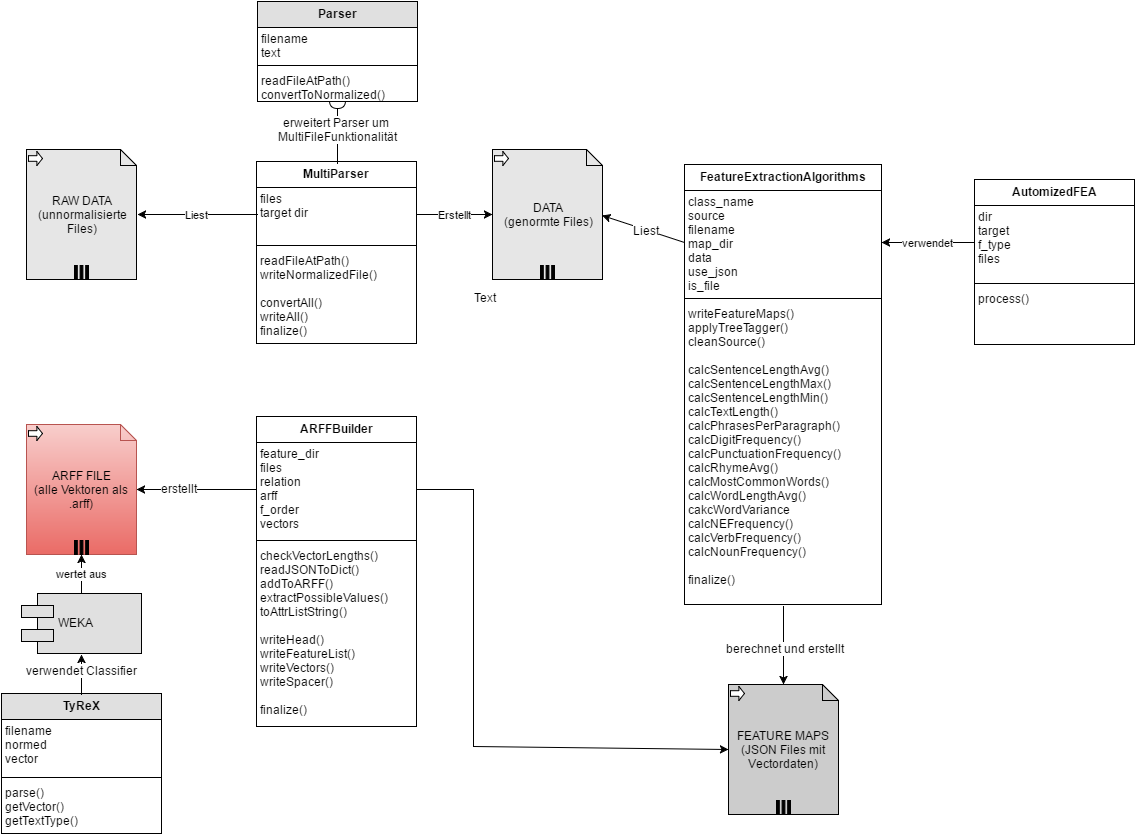

The diagram above was exported from draw.io. Its source (the exported page's mxGraphModel, read from the mxfile embedded in the PNG):
<mxGraphModel dx="1434" dy="818" grid="1" gridSize="10" guides="1" tooltips="1" connect="1" arrows="1" fold="1" page="1" pageScale="1" pageWidth="826" pageHeight="1169" background="#ffffff" math="0" shadow="0">
  <root>
    <mxCell id="0" />
    <mxCell id="1" parent="0" />
    <mxCell id="2" value="Multi&lt;span style=&quot;line-height: 1.2&quot;&gt;Parser&lt;/span&gt;" style="swimlane;html=1;fontStyle=1;align=center;verticalAlign=top;childLayout=stackLayout;horizontal=1;startSize=26;horizontalStack=0;resizeParent=1;resizeLast=0;collapsible=1;marginBottom=0;swimlaneFillColor=#ffffff;" parent="1" vertex="1">
      <mxGeometry x="332" y="198" width="160" height="182" as="geometry" />
    </mxCell>
    <mxCell id="3" value="files&lt;div&gt;target dir&lt;/div&gt;" style="text;html=1;strokeColor=none;fillColor=none;align=left;verticalAlign=top;spacingLeft=4;spacingRight=4;whiteSpace=wrap;overflow=hidden;rotatable=0;points=[[0,0.5],[1,0.5]];portConstraint=eastwest;" parent="2" vertex="1">
      <mxGeometry y="26" width="160" height="54" as="geometry" />
    </mxCell>
    <mxCell id="4" value="" style="line;html=1;strokeWidth=1;fillColor=none;align=left;verticalAlign=middle;spacingTop=-1;spacingLeft=3;spacingRight=3;rotatable=0;labelPosition=right;points=[];portConstraint=eastwest;" parent="2" vertex="1">
      <mxGeometry y="80" width="160" height="8" as="geometry" />
    </mxCell>
    <mxCell id="5" value="readFileAtPath()&lt;div&gt;writeNormalizedFile()&lt;/div&gt;&lt;div&gt;&lt;br&gt;&lt;/div&gt;&lt;div&gt;convertAll()&lt;/div&gt;&lt;div&gt;writeAll()&lt;/div&gt;&lt;div&gt;finalize()&lt;/div&gt;" style="text;html=1;strokeColor=none;fillColor=none;align=left;verticalAlign=top;spacingLeft=4;spacingRight=4;whiteSpace=wrap;overflow=hidden;rotatable=0;points=[[0,0.5],[1,0.5]];portConstraint=eastwest;" parent="2" vertex="1">
      <mxGeometry y="88" width="160" height="92" as="geometry" />
    </mxCell>
    <mxCell id="11" value="FeatureExtractionAlgorithms" style="swimlane;html=1;fontStyle=1;align=center;verticalAlign=top;childLayout=stackLayout;horizontal=1;startSize=26;horizontalStack=0;resizeParent=1;resizeLast=0;collapsible=1;marginBottom=0;swimlaneFillColor=#ffffff;" parent="1" vertex="1">
      <mxGeometry x="760" y="201" width="197" height="440" as="geometry" />
    </mxCell>
    <mxCell id="12" value="&lt;div&gt;class_name&lt;/div&gt;source&lt;div&gt;filename&lt;/div&gt;&lt;div&gt;map_dir&lt;/div&gt;&lt;div&gt;data&lt;/div&gt;&lt;div&gt;use_json&lt;/div&gt;&lt;div&gt;is_file&lt;/div&gt;" style="text;html=1;strokeColor=none;fillColor=none;align=left;verticalAlign=top;spacingLeft=4;spacingRight=4;whiteSpace=wrap;overflow=hidden;rotatable=0;points=[[0,0.5],[1,0.5]];portConstraint=eastwest;" parent="11" vertex="1">
      <mxGeometry y="26" width="197" height="104" as="geometry" />
    </mxCell>
    <mxCell id="13" value="" style="line;html=1;strokeWidth=1;fillColor=none;align=left;verticalAlign=middle;spacingTop=-1;spacingLeft=3;spacingRight=3;rotatable=0;labelPosition=right;points=[];portConstraint=eastwest;" parent="11" vertex="1">
      <mxGeometry y="130" width="197" height="8" as="geometry" />
    </mxCell>
    <mxCell id="14" value="writeFeatureMaps()&lt;div&gt;applyTreeTagger()&lt;/div&gt;&lt;div&gt;cleanSource()&lt;br&gt;&lt;div&gt;&lt;br&gt;&lt;/div&gt;&lt;div&gt;calcSentenceLengthAvg()&lt;/div&gt;&lt;div&gt;&lt;div&gt;calcSentenceLengthMax()&lt;/div&gt;&lt;/div&gt;&lt;div&gt;&lt;div&gt;calcSentenceLengthMin()&lt;/div&gt;&lt;/div&gt;&lt;div&gt;calcTextLength()&lt;/div&gt;&lt;div&gt;calcPhrasesPerParagraph()&lt;/div&gt;&lt;div&gt;calcDigitFrequency()&lt;/div&gt;&lt;div&gt;calcPunctuationFrequency()&lt;/div&gt;&lt;div&gt;calcRhymeAvg()&lt;/div&gt;&lt;div&gt;calcMostCommonWords()&lt;/div&gt;&lt;div&gt;calcWordLengthAvg()&lt;/div&gt;&lt;div&gt;cakcWordVariance&lt;/div&gt;&lt;div&gt;calcNEFrequency()&lt;/div&gt;&lt;div&gt;calcVerbFrequency()&lt;/div&gt;&lt;div&gt;calcNounFrequency()&lt;/div&gt;&lt;div&gt;&lt;br&gt;&lt;/div&gt;&lt;div&gt;finalize()&lt;/div&gt;&lt;/div&gt;" style="text;html=1;strokeColor=none;fillColor=none;align=left;verticalAlign=top;spacingLeft=4;spacingRight=4;whiteSpace=wrap;overflow=hidden;rotatable=0;points=[[0,0.5],[1,0.5]];portConstraint=eastwest;" parent="11" vertex="1">
      <mxGeometry y="138" width="197" height="302" as="geometry" />
    </mxCell>
    <mxCell id="16" value="DATA&lt;div&gt;(genormte Files)&lt;/div&gt;" style="shape=note;whiteSpace=wrap;size=16;html=1;fillColor=#E6E6E6;" parent="1" vertex="1">
      <mxGeometry x="568" y="186" width="110" height="130" as="geometry" />
    </mxCell>
    <mxCell id="17" value="" style="html=1;shape=singleArrow;arrowWidth=0.4;arrowSize=0.4;" parent="16" vertex="1">
      <mxGeometry width="14" height="14" relative="1" as="geometry">
        <mxPoint x="2" y="2" as="offset" />
      </mxGeometry>
    </mxCell>
    <mxCell id="18" value="" style="html=1;whiteSpace=wrap;shape=parallelMarker;" parent="16" vertex="1">
      <mxGeometry x="0.5" y="1" width="14" height="14" relative="1" as="geometry">
        <mxPoint x="-7" y="-14" as="offset" />
      </mxGeometry>
    </mxCell>
    <mxCell id="19" value="RAW DATA&lt;div&gt;(unnormalisierte&lt;/div&gt;&lt;div&gt;Files)&lt;/div&gt;" style="shape=note;whiteSpace=wrap;size=16;html=1;fillColor=#E6E6E6;" parent="1" vertex="1">
      <mxGeometry x="102" y="186" width="110" height="130" as="geometry" />
    </mxCell>
    <mxCell id="20" value="" style="html=1;shape=singleArrow;arrowWidth=0.4;arrowSize=0.4;" parent="19" vertex="1">
      <mxGeometry width="14" height="14" relative="1" as="geometry">
        <mxPoint x="2" y="2" as="offset" />
      </mxGeometry>
    </mxCell>
    <mxCell id="21" value="" style="html=1;whiteSpace=wrap;shape=parallelMarker;" parent="19" vertex="1">
      <mxGeometry x="0.5" y="1" width="14" height="14" relative="1" as="geometry">
        <mxPoint x="-7" y="-14" as="offset" />
      </mxGeometry>
    </mxCell>
    <mxCell id="22" value="Liest" style="endArrow=classic;html=1;exitX=1;exitY=0.5;flipV=0;flipH=1;" parent="1" source="19" target="3" edge="1">
      <mxGeometry width="50" height="50" relative="1" as="geometry">
        <mxPoint x="239" y="293" as="sourcePoint" />
        <mxPoint x="289" y="243" as="targetPoint" />
      </mxGeometry>
    </mxCell>
    <mxCell id="27" value="Erstellt" style="endArrow=classic;html=1;exitX=1;exitY=0.5;" parent="1" source="3" target="16" edge="1">
      <mxGeometry width="50" height="50" relative="1" as="geometry">
        <mxPoint x="9" y="203" as="sourcePoint" />
        <mxPoint x="59" y="153" as="targetPoint" />
      </mxGeometry>
    </mxCell>
    <mxCell id="31" value="" style="endArrow=classic;html=1;entryX=1;entryY=0.5;exitX=0;exitY=0.5;" parent="1" edge="1" source="12">
      <mxGeometry width="50" height="50" relative="1" as="geometry">
        <mxPoint x="795" y="252" as="sourcePoint" />
        <mxPoint x="677.5742574257424" y="251.97029702970292" as="targetPoint" />
      </mxGeometry>
    </mxCell>
    <mxCell id="32" value="Liest" style="text;html=1;resizable=0;points=[];;align=center;verticalAlign=middle;labelBackgroundColor=#ffffff;" parent="31" vertex="1" connectable="0">
      <mxGeometry x="-0.0566" relative="1" as="geometry">
        <mxPoint as="offset" />
      </mxGeometry>
    </mxCell>
    <mxCell id="33" value="FEATURE MAPS&lt;div&gt;(JSON Files mit Vectordaten)&lt;/div&gt;" style="shape=note;whiteSpace=wrap;size=16;html=1;fillColor=#CCCCCC;" parent="1" vertex="1">
      <mxGeometry x="804" y="721" width="110" height="130" as="geometry" />
    </mxCell>
    <mxCell id="34" value="" style="html=1;shape=singleArrow;arrowWidth=0.4;arrowSize=0.4;" parent="33" vertex="1">
      <mxGeometry width="14" height="14" relative="1" as="geometry">
        <mxPoint x="2" y="2" as="offset" />
      </mxGeometry>
    </mxCell>
    <mxCell id="35" value="" style="html=1;whiteSpace=wrap;shape=parallelMarker;" parent="33" vertex="1">
      <mxGeometry x="0.5" y="1" width="14" height="14" relative="1" as="geometry">
        <mxPoint x="-7" y="-14" as="offset" />
      </mxGeometry>
    </mxCell>
    <mxCell id="37" value="AutomizedFEA" style="swimlane;html=1;fontStyle=1;align=center;verticalAlign=top;childLayout=stackLayout;horizontal=1;startSize=26;horizontalStack=0;resizeParent=1;resizeLast=0;collapsible=1;marginBottom=0;swimlaneFillColor=#ffffff;" parent="1" vertex="1">
      <mxGeometry x="1050" y="216" width="160" height="165" as="geometry" />
    </mxCell>
    <mxCell id="38" value="dir&lt;div&gt;target&lt;/div&gt;&lt;div&gt;f_type&lt;/div&gt;&lt;div&gt;files&lt;/div&gt;" style="text;html=1;strokeColor=none;fillColor=none;align=left;verticalAlign=top;spacingLeft=4;spacingRight=4;whiteSpace=wrap;overflow=hidden;rotatable=0;points=[[0,0.5],[1,0.5]];portConstraint=eastwest;" parent="37" vertex="1">
      <mxGeometry y="26" width="160" height="74" as="geometry" />
    </mxCell>
    <mxCell id="39" value="" style="line;html=1;strokeWidth=1;fillColor=none;align=left;verticalAlign=middle;spacingTop=-1;spacingLeft=3;spacingRight=3;rotatable=0;labelPosition=right;points=[];portConstraint=eastwest;" parent="37" vertex="1">
      <mxGeometry y="100" width="160" height="8" as="geometry" />
    </mxCell>
    <mxCell id="40" value="process()" style="text;html=1;strokeColor=none;fillColor=none;align=left;verticalAlign=top;spacingLeft=4;spacingRight=4;whiteSpace=wrap;overflow=hidden;rotatable=0;points=[[0,0.5],[1,0.5]];portConstraint=eastwest;" parent="37" vertex="1">
      <mxGeometry y="108" width="160" height="32" as="geometry" />
    </mxCell>
    <mxCell id="41" value="verwendet" style="endArrow=classic;html=1;entryX=1;entryY=0.5;exitX=0;exitY=0.5;" parent="1" source="38" target="12" edge="1">
      <mxGeometry width="50" height="50" relative="1" as="geometry">
        <mxPoint x="1030" y="306" as="sourcePoint" />
        <mxPoint x="463" y="624" as="targetPoint" />
      </mxGeometry>
    </mxCell>
    <mxCell id="42" value="" style="endArrow=classic;html=1;entryX=0.5;entryY=0;rounded=0;exitX=0.503;exitY=1.007;exitPerimeter=0;" parent="1" source="14" target="33" edge="1">
      <mxGeometry width="50" height="50" relative="1" as="geometry">
        <mxPoint x="830" y="666" as="sourcePoint" />
        <mxPoint x="420" y="831" as="targetPoint" />
        <Array as="points" />
      </mxGeometry>
    </mxCell>
    <mxCell id="44" value="berechnet und erstellt" style="text;html=1;resizable=0;points=[];;align=center;verticalAlign=middle;labelBackgroundColor=#ffffff;" parent="42" vertex="1" connectable="0">
      <mxGeometry x="-0.2809" y="6" relative="1" as="geometry">
        <mxPoint x="-5" y="13" as="offset" />
      </mxGeometry>
    </mxCell>
    <mxCell id="45" value="ARFFBuilder" style="swimlane;html=1;fontStyle=1;align=center;verticalAlign=top;childLayout=stackLayout;horizontal=1;startSize=26;horizontalStack=0;resizeParent=1;resizeLast=0;collapsible=1;marginBottom=0;swimlaneFillColor=#ffffff;" parent="1" vertex="1">
      <mxGeometry x="332" y="453" width="160" height="310" as="geometry" />
    </mxCell>
    <mxCell id="46" value="feature_dir&lt;div&gt;files&lt;/div&gt;&lt;div&gt;relation&lt;/div&gt;&lt;div&gt;arff&lt;/div&gt;&lt;div&gt;f_order&lt;/div&gt;&lt;div&gt;vectors&lt;/div&gt;" style="text;html=1;strokeColor=none;fillColor=none;align=left;verticalAlign=top;spacingLeft=4;spacingRight=4;whiteSpace=wrap;overflow=hidden;rotatable=0;points=[[0,0.5],[1,0.5]];portConstraint=eastwest;" parent="45" vertex="1">
      <mxGeometry y="26" width="160" height="94" as="geometry" />
    </mxCell>
    <mxCell id="47" value="" style="line;html=1;strokeWidth=1;fillColor=none;align=left;verticalAlign=middle;spacingTop=-1;spacingLeft=3;spacingRight=3;rotatable=0;labelPosition=right;points=[];portConstraint=eastwest;" parent="45" vertex="1">
      <mxGeometry y="120" width="160" height="8" as="geometry" />
    </mxCell>
    <mxCell id="48" value="checkVectorLengths()&lt;div&gt;readJSONToDict()&lt;/div&gt;&lt;div&gt;addToARFF()&lt;/div&gt;&lt;div&gt;extractPossibleValues()&lt;/div&gt;&lt;div&gt;toAttrListString()&lt;/div&gt;&lt;div&gt;&lt;br&gt;&lt;/div&gt;&lt;div&gt;writeHead()&lt;/div&gt;&lt;div&gt;writeFeatureList()&lt;/div&gt;&lt;div&gt;writeVectors()&lt;/div&gt;&lt;div&gt;writeSpacer()&lt;/div&gt;&lt;div&gt;&lt;br&gt;&lt;/div&gt;&lt;div&gt;finalize()&lt;/div&gt;" style="text;html=1;strokeColor=none;fillColor=none;align=left;verticalAlign=top;spacingLeft=4;spacingRight=4;whiteSpace=wrap;overflow=hidden;rotatable=0;points=[[0,0.5],[1,0.5]];portConstraint=eastwest;" parent="45" vertex="1">
      <mxGeometry y="128" width="160" height="182" as="geometry" />
    </mxCell>
    <mxCell id="51" value="ARFF FILE&lt;div&gt;(alle Vektoren als .arff)&lt;/div&gt;" style="shape=note;whiteSpace=wrap;size=16;html=1;plain-red" parent="1" vertex="1">
      <mxGeometry x="102" y="461" width="110" height="130" as="geometry" />
    </mxCell>
    <mxCell id="52" value="" style="html=1;shape=singleArrow;arrowWidth=0.4;arrowSize=0.4;" parent="51" vertex="1">
      <mxGeometry width="14" height="14" relative="1" as="geometry">
        <mxPoint x="2" y="2" as="offset" />
      </mxGeometry>
    </mxCell>
    <mxCell id="53" value="" style="html=1;whiteSpace=wrap;shape=parallelMarker;" parent="51" vertex="1">
      <mxGeometry x="0.5" y="1" width="14" height="14" relative="1" as="geometry">
        <mxPoint x="-7" y="-14" as="offset" />
      </mxGeometry>
    </mxCell>
    <mxCell id="54" value="" style="endArrow=classic;html=1;exitX=0;exitY=0.5;entryX=1;entryY=0.5;" parent="1" source="46" target="51" edge="1">
      <mxGeometry width="50" height="50" relative="1" as="geometry">
        <mxPoint x="9" y="593" as="sourcePoint" />
        <mxPoint x="59" y="543" as="targetPoint" />
      </mxGeometry>
    </mxCell>
    <mxCell id="55" value="erstellt" style="text;html=1;resizable=0;points=[];;align=center;verticalAlign=middle;labelBackgroundColor=#ffffff;" parent="54" vertex="1" connectable="0">
      <mxGeometry x="0.2963" y="-2" relative="1" as="geometry">
        <mxPoint as="offset" />
      </mxGeometry>
    </mxCell>
    <mxCell id="59" style="edgeStyle=orthogonalEdgeStyle;rounded=0;html=1;exitX=0.75;exitY=0;entryX=0.75;entryY=0;jettySize=auto;orthogonalLoop=1;" parent="1" source="11" target="11" edge="1">
      <mxGeometry relative="1" as="geometry" />
    </mxCell>
    <mxCell id="60" value="" style="endArrow=classic;html=1;exitX=1;exitY=0.5;entryX=0;entryY=0.5;rounded=0;" parent="1" source="46" target="33" edge="1">
      <mxGeometry width="50" height="50" relative="1" as="geometry">
        <mxPoint x="9" y="193" as="sourcePoint" />
        <mxPoint x="59" y="143" as="targetPoint" />
        <Array as="points">
          <mxPoint x="549" y="526" />
          <mxPoint x="549" y="783" />
        </Array>
      </mxGeometry>
    </mxCell>
    <mxCell id="61" value="Text" style="text;html=1;resizable=0;points=[];autosize=1;align=left;verticalAlign=top;spacingTop=-4;" parent="1" vertex="1">
      <mxGeometry x="550" y="327" width="40" height="20" as="geometry" />
    </mxCell>
    <mxCell id="349cb5578aa06fe-65" value="Parser" style="swimlane;html=1;fontStyle=1;align=center;verticalAlign=top;childLayout=stackLayout;horizontal=1;startSize=26;horizontalStack=0;resizeParent=1;resizeLast=0;collapsible=1;marginBottom=0;swimlaneFillColor=#ffffff;fillColor=#E0E0E0;" vertex="1" parent="1">
      <mxGeometry x="333" y="38" width="160" height="100" as="geometry" />
    </mxCell>
    <mxCell id="349cb5578aa06fe-66" value="filename&lt;div&gt;text&lt;/div&gt;" style="text;html=1;strokeColor=none;fillColor=none;align=left;verticalAlign=top;spacingLeft=4;spacingRight=4;whiteSpace=wrap;overflow=hidden;rotatable=0;points=[[0,0.5],[1,0.5]];portConstraint=eastwest;" vertex="1" parent="349cb5578aa06fe-65">
      <mxGeometry y="26" width="160" height="34" as="geometry" />
    </mxCell>
    <mxCell id="349cb5578aa06fe-67" value="" style="line;html=1;strokeWidth=1;fillColor=none;align=left;verticalAlign=middle;spacingTop=-1;spacingLeft=3;spacingRight=3;rotatable=0;labelPosition=right;points=[];portConstraint=eastwest;" vertex="1" parent="349cb5578aa06fe-65">
      <mxGeometry y="60" width="160" height="8" as="geometry" />
    </mxCell>
    <mxCell id="349cb5578aa06fe-68" value="readFileAtPath()&lt;div&gt;convertToNormalized()&lt;/div&gt;" style="text;html=1;strokeColor=none;fillColor=none;align=left;verticalAlign=top;spacingLeft=4;spacingRight=4;whiteSpace=wrap;overflow=hidden;rotatable=0;points=[[0,0.5],[1,0.5]];portConstraint=eastwest;" vertex="1" parent="349cb5578aa06fe-65">
      <mxGeometry y="68" width="160" height="32" as="geometry" />
    </mxCell>
    <mxCell id="349cb5578aa06fe-69" value="erweitert Parser um&amp;nbsp;&lt;div&gt;MultiFileFunktionalität&lt;/div&gt;" style="shape=requires;direction=north;html=1;fillColor=#E0E0E0;rotation=90;textDirection=ltr;horizontal=0;labelBackgroundColor=#ffffff;" vertex="1" parent="1">
      <mxGeometry x="379" y="156" width="68" height="20" as="geometry" />
    </mxCell>
    <mxCell id="349cb5578aa06fe-74" value="TyReX" style="swimlane;html=1;fontStyle=1;align=center;verticalAlign=top;childLayout=stackLayout;horizontal=1;startSize=26;horizontalStack=0;resizeParent=1;resizeLast=0;collapsible=1;marginBottom=0;swimlaneFillColor=#ffffff;fillColor=#E0E0E0;" vertex="1" parent="1">
      <mxGeometry x="77" y="730" width="160" height="140" as="geometry" />
    </mxCell>
    <mxCell id="349cb5578aa06fe-75" value="filename&lt;div&gt;normed&lt;/div&gt;&lt;div&gt;vector&lt;/div&gt;" style="text;html=1;strokeColor=none;fillColor=none;align=left;verticalAlign=top;spacingLeft=4;spacingRight=4;whiteSpace=wrap;overflow=hidden;rotatable=0;points=[[0,0.5],[1,0.5]];portConstraint=eastwest;" vertex="1" parent="349cb5578aa06fe-74">
      <mxGeometry y="26" width="160" height="54" as="geometry" />
    </mxCell>
    <mxCell id="349cb5578aa06fe-76" value="" style="line;html=1;strokeWidth=1;fillColor=none;align=left;verticalAlign=middle;spacingTop=-1;spacingLeft=3;spacingRight=3;rotatable=0;labelPosition=right;points=[];portConstraint=eastwest;" vertex="1" parent="349cb5578aa06fe-74">
      <mxGeometry y="80" width="160" height="8" as="geometry" />
    </mxCell>
    <mxCell id="349cb5578aa06fe-77" value="parse()&lt;div&gt;getVector()&lt;/div&gt;&lt;div&gt;getTextType()&lt;/div&gt;" style="text;html=1;strokeColor=none;fillColor=none;align=left;verticalAlign=top;spacingLeft=4;spacingRight=4;whiteSpace=wrap;overflow=hidden;rotatable=0;points=[[0,0.5],[1,0.5]];portConstraint=eastwest;" vertex="1" parent="349cb5578aa06fe-74">
      <mxGeometry y="88" width="160" height="52" as="geometry" />
    </mxCell>
    <mxCell id="349cb5578aa06fe-78" value="WEKA" style="shape=component;align=left;spacingLeft=36;fillColor=#E0E0E0;" vertex="1" parent="1">
      <mxGeometry x="97" y="630" width="120" height="60" as="geometry" />
    </mxCell>
    <mxCell id="349cb5578aa06fe-81" value="wertet aus" style="endArrow=classic;html=1;entryX=0.5;entryY=1;exitX=0.5;exitY=0;" edge="1" parent="1" source="349cb5578aa06fe-78" target="53">
      <mxGeometry width="50" height="50" relative="1" as="geometry">
        <mxPoint x="200" y="610" as="sourcePoint" />
        <mxPoint x="290" y="573" as="targetPoint" />
      </mxGeometry>
    </mxCell>
    <mxCell id="349cb5578aa06fe-82" value="" style="endArrow=classic;html=1;exitX=0.5;exitY=1;entryX=0.5;entryY=0;flipH=0;flipV=1;" edge="1" parent="1" source="349cb5578aa06fe-78" target="349cb5578aa06fe-74">
      <mxGeometry x="168" y="602" width="50" height="50" as="geometry">
        <mxPoint x="168" y="602" as="sourcePoint" />
        <mxPoint x="168" y="641" as="targetPoint" />
      </mxGeometry>
    </mxCell>
    <mxCell id="349cb5578aa06fe-84" value="verwendet Classifier" style="text;html=1;resizable=0;points=[];;align=center;verticalAlign=middle;labelBackgroundColor=#ffffff;" vertex="1" connectable="0" parent="349cb5578aa06fe-82">
      <mxGeometry relative="1" as="geometry">
        <mxPoint y="-4" as="offset" />
      </mxGeometry>
    </mxCell>
  </root>
</mxGraphModel>